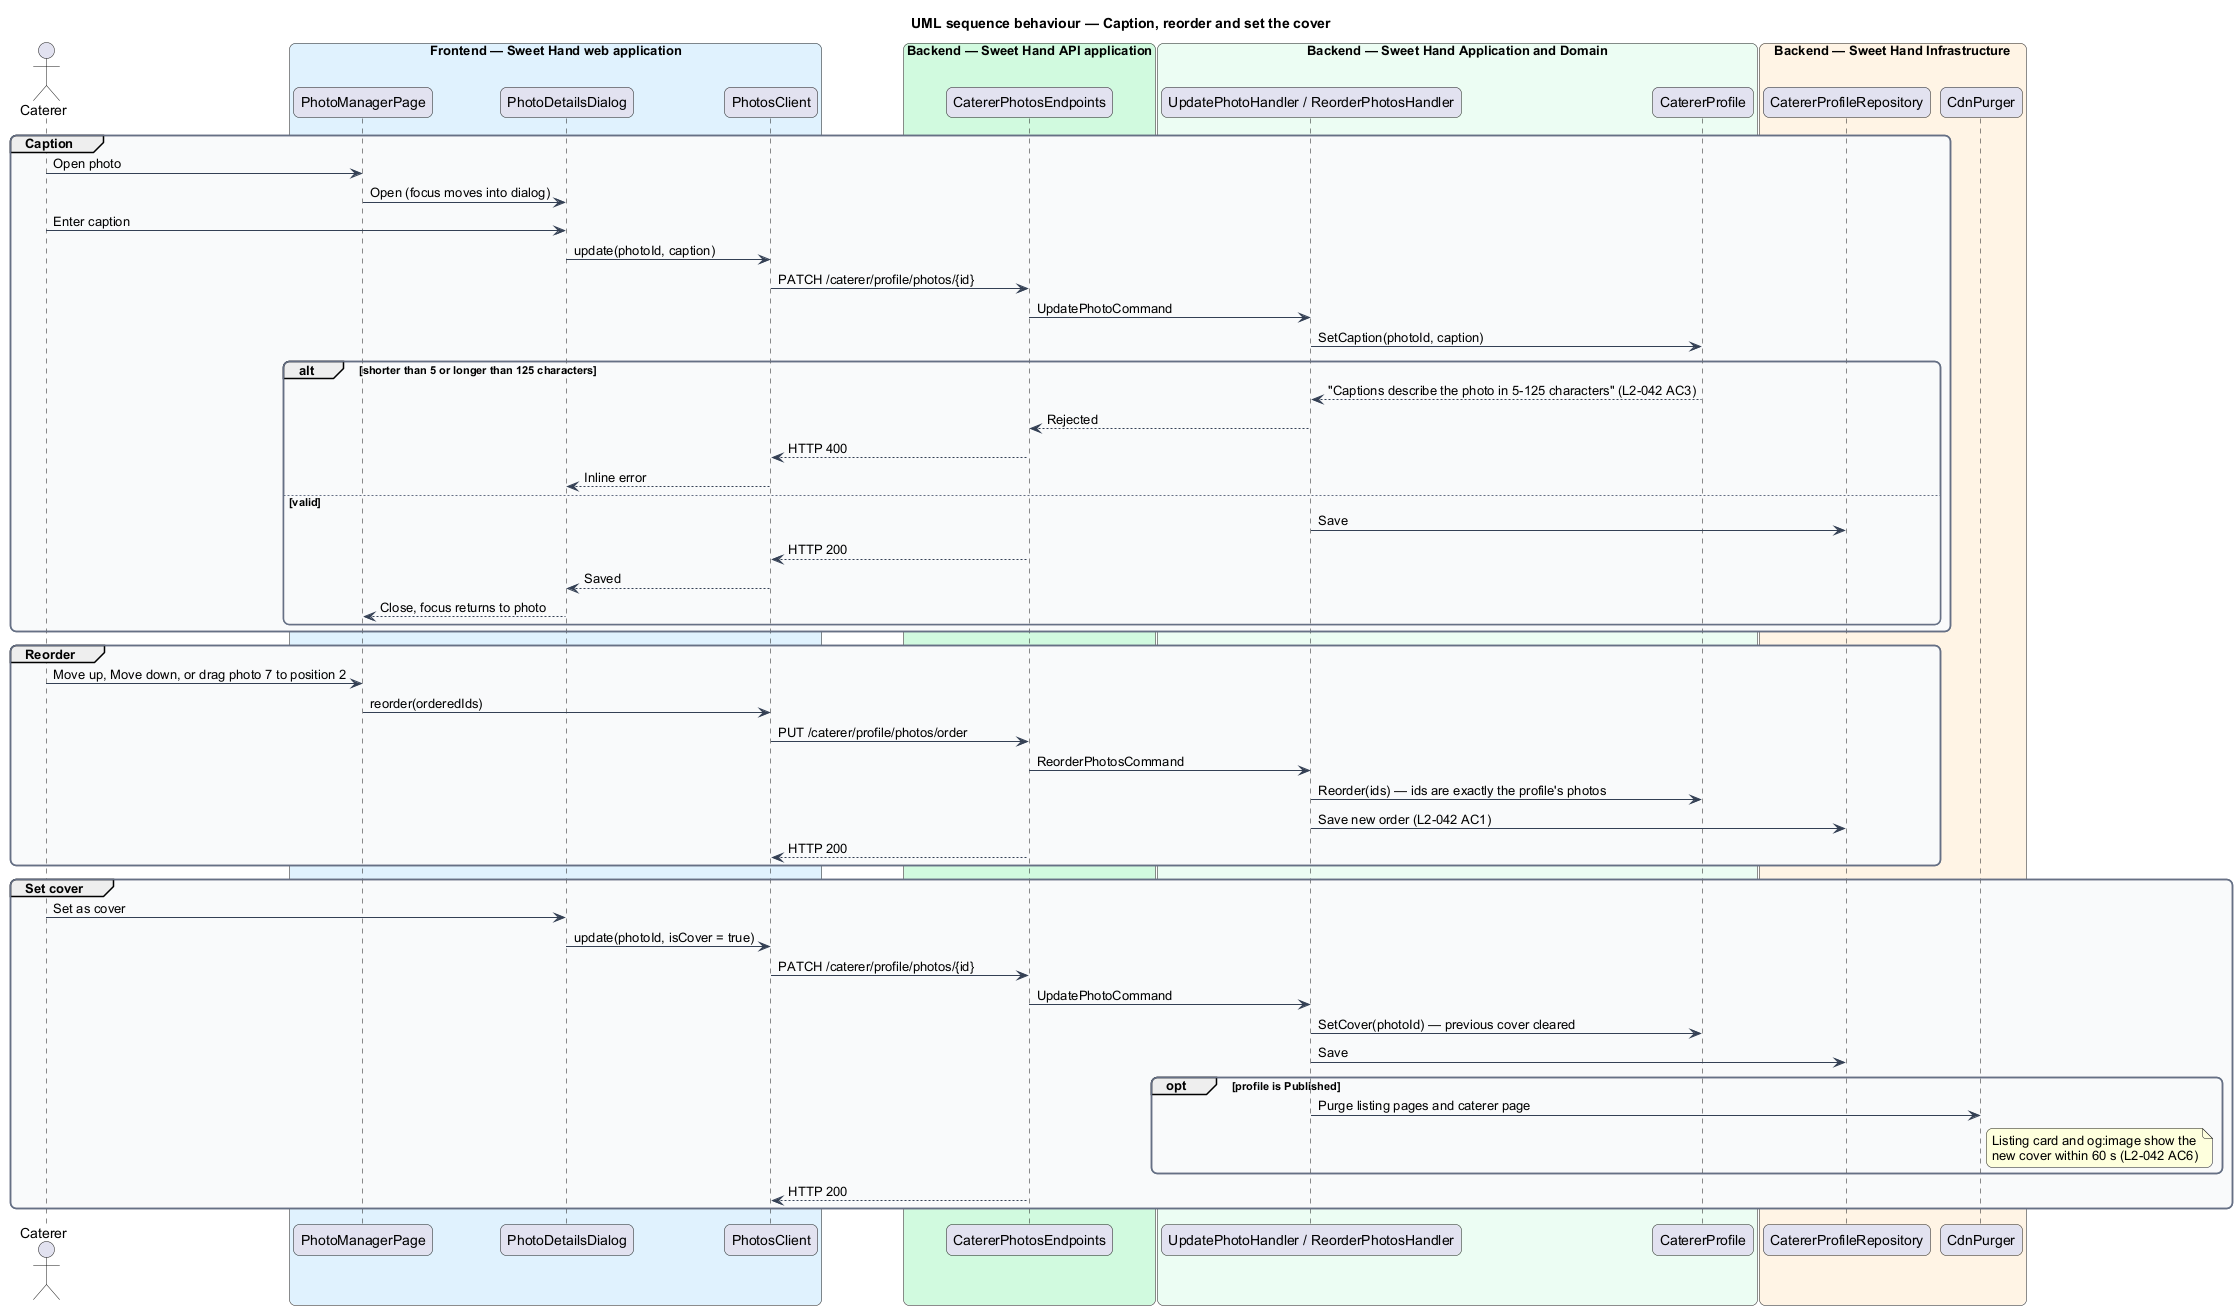

The diagram above was rendered by PlantUML. Its source (embedded in the PNG):
@startuml
title UML sequence behaviour — Caption, reorder and set the cover
skinparam backgroundColor #FFFFFF
skinparam shadowing false
skinparam roundcorner 12
skinparam defaultFontName Arial
skinparam ArrowColor #344054
skinparam rectangle {
  BorderColor #344054
  FontColor #101828
}
skinparam package {
  BorderColor #667085
  FontColor #101828
  BackgroundColor #F9FAFB
}
actor "Caterer" as actor
box "Frontend — Sweet Hand web application" #E0F2FE
  participant "PhotoManagerPage" as page
  participant "PhotoDetailsDialog" as dialog
  participant "PhotosClient" as client
end box
box "Backend — Sweet Hand API application" #D1FADF
  participant "CatererPhotosEndpoints" as endpoints
end box
box "Backend — Sweet Hand Application and Domain" #ECFDF3
  participant "UpdatePhotoHandler / ReorderPhotosHandler" as handler
  participant "CatererProfile" as profile
end box
box "Backend — Sweet Hand Infrastructure" #FFF4E5
  participant "CatererProfileRepository" as repo
  participant "CdnPurger" as cdn
end box

group Caption
  actor -> page : Open photo
  page -> dialog : Open (focus moves into dialog)
  actor -> dialog : Enter caption
  dialog -> client : update(photoId, caption)
  client -> endpoints : PATCH /caterer/profile/photos/{id}
  endpoints -> handler : UpdatePhotoCommand
  handler -> profile : SetCaption(photoId, caption)
  alt shorter than 5 or longer than 125 characters
    profile --> handler : "Captions describe the photo in 5-125 characters" (L2-042 AC3)
    handler --> endpoints : Rejected
    endpoints --> client : HTTP 400
    client --> dialog : Inline error
  else valid
    handler -> repo : Save
    endpoints --> client : HTTP 200
    client --> dialog : Saved
    dialog --> page : Close, focus returns to photo
  end
end

group Reorder
  actor -> page : Move up, Move down, or drag photo 7 to position 2
  page -> client : reorder(orderedIds)
  client -> endpoints : PUT /caterer/profile/photos/order
  endpoints -> handler : ReorderPhotosCommand
  handler -> profile : Reorder(ids) — ids are exactly the profile's photos
  handler -> repo : Save new order (L2-042 AC1)
  endpoints --> client : HTTP 200
end

group Set cover
  actor -> dialog : Set as cover
  dialog -> client : update(photoId, isCover = true)
  client -> endpoints : PATCH /caterer/profile/photos/{id}
  endpoints -> handler : UpdatePhotoCommand
  handler -> profile : SetCover(photoId) — previous cover cleared
  handler -> repo : Save
  opt profile is Published
    handler -> cdn : Purge listing pages and caterer page
    note right of cdn
      Listing card and og:image show the
      new cover within 60 s (L2-042 AC6)
    end note
  end
  endpoints --> client : HTTP 200
end
@enduml